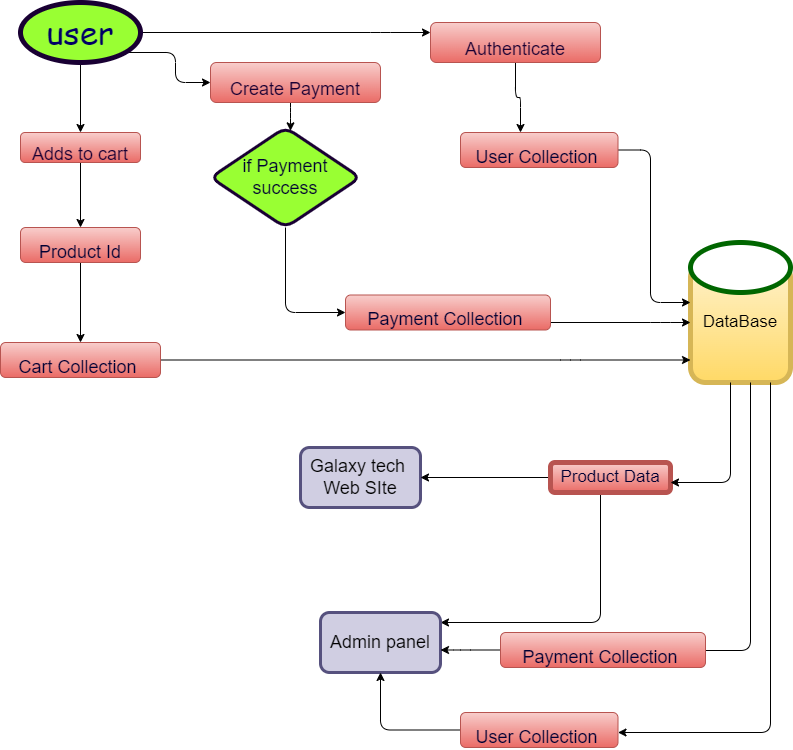

The diagram above was exported from draw.io. Its source (the exported page's mxGraphModel, read from the mxfile embedded in the PNG):
<mxGraphModel dx="944" dy="625" grid="1" gridSize="10" guides="1" tooltips="1" connect="1" arrows="1" fold="1" page="1" pageScale="1" pageWidth="850" pageHeight="1100" background="#ffffff" math="0" shadow="0">
  <root>
    <mxCell id="0" />
    <mxCell id="1" parent="0" />
    <mxCell id="10" style="edgeStyle=none;html=1;fontFamily=Helvetica;fontSize=18;fontColor=#190033;strokeColor=#000000;" edge="1" parent="1" source="5" target="9">
      <mxGeometry relative="1" as="geometry" />
    </mxCell>
    <mxCell id="28" style="edgeStyle=orthogonalEdgeStyle;html=1;strokeColor=#000000;fontFamily=Helvetica;fontSize=18;fontColor=#000033;" edge="1" parent="1" source="5" target="26">
      <mxGeometry relative="1" as="geometry">
        <Array as="points">
          <mxPoint x="195" y="150" />
          <mxPoint x="195" y="180" />
        </Array>
      </mxGeometry>
    </mxCell>
    <mxCell id="39" style="edgeStyle=orthogonalEdgeStyle;html=1;strokeColor=#000000;fontFamily=Helvetica;fontSize=18;fontColor=#000033;" edge="1" parent="1" source="5" target="38">
      <mxGeometry relative="1" as="geometry">
        <Array as="points">
          <mxPoint x="400" y="130" />
          <mxPoint x="400" y="130" />
        </Array>
      </mxGeometry>
    </mxCell>
    <mxCell id="5" value="&lt;font style=&quot;font-size: 33px;&quot; color=&quot;#000066&quot;&gt;user&lt;/font&gt;" style="ellipse;whiteSpace=wrap;html=1;fontFamily=Comic Sans MS;fillColor=#99FF33;strokeWidth=5;strokeColor=#190033;" vertex="1" parent="1">
      <mxGeometry x="40" y="100" width="120" height="60" as="geometry" />
    </mxCell>
    <mxCell id="6" value="" style="group" vertex="1" connectable="0" parent="1">
      <mxGeometry x="710" y="340" width="100" height="140" as="geometry" />
    </mxCell>
    <mxCell id="7" value="&lt;font color=&quot;#000000&quot;&gt;DataBase&lt;/font&gt;" style="whiteSpace=wrap;html=1;rounded=1;shadow=0;glass=0;strokeColor=#d6b656;strokeWidth=5;fontSize=17;gradientColor=#ffd966;fillColor=#fff2cc;" vertex="1" parent="6">
      <mxGeometry y="20" width="100" height="120" as="geometry" />
    </mxCell>
    <mxCell id="8" value="" style="ellipse;whiteSpace=wrap;html=1;rounded=1;shadow=0;glass=0;strokeColor=#006600;strokeWidth=5;fontSize=17;fontColor=#000000;gradientColor=none;" vertex="1" parent="6">
      <mxGeometry width="100" height="50" as="geometry" />
    </mxCell>
    <mxCell id="12" value="" style="edgeStyle=none;html=1;strokeColor=#000000;fontFamily=Helvetica;fontSize=18;fontColor=#190033;" edge="1" parent="1" source="9" target="11">
      <mxGeometry relative="1" as="geometry" />
    </mxCell>
    <mxCell id="9" value="&lt;font color=&quot;#190033&quot; style=&quot;font-size: 18px;&quot; face=&quot;Helvetica&quot;&gt;Adds to cart&lt;/font&gt;" style="text;html=1;strokeColor=#b85450;fillColor=#f8cecc;align=center;verticalAlign=middle;whiteSpace=wrap;rounded=1;strokeWidth=1;fontFamily=Comic Sans MS;fontSize=33;gradientColor=#ea6b66;" vertex="1" parent="1">
      <mxGeometry x="40" y="230" width="120" height="30" as="geometry" />
    </mxCell>
    <mxCell id="16" value="" style="edgeStyle=none;html=1;strokeColor=#000000;fontFamily=Helvetica;fontSize=18;fontColor=#000033;" edge="1" parent="1" source="11" target="15">
      <mxGeometry relative="1" as="geometry" />
    </mxCell>
    <mxCell id="11" value="&lt;span style=&quot;font-size: 18px;&quot;&gt;&lt;font color=&quot;#000033&quot; face=&quot;Helvetica&quot;&gt;Product Id&lt;/font&gt;&lt;/span&gt;" style="whiteSpace=wrap;html=1;fontSize=33;fontFamily=Comic Sans MS;fillColor=#f8cecc;strokeColor=#b85450;gradientColor=#ea6b66;rounded=1;strokeWidth=1;" vertex="1" parent="1">
      <mxGeometry x="40" y="325" width="120" height="35" as="geometry" />
    </mxCell>
    <mxCell id="19" style="edgeStyle=orthogonalEdgeStyle;html=1;strokeColor=#000000;fontFamily=Helvetica;fontSize=18;fontColor=#000033;" edge="1" parent="1" source="15" target="7">
      <mxGeometry relative="1" as="geometry">
        <Array as="points">
          <mxPoint x="590" y="458" />
          <mxPoint x="590" y="458" />
        </Array>
      </mxGeometry>
    </mxCell>
    <mxCell id="15" value="&lt;span style=&quot;font-size: 18px;&quot;&gt;&lt;font color=&quot;#000033&quot; face=&quot;Helvetica&quot;&gt;Cart Collection&amp;nbsp;&lt;/font&gt;&lt;/span&gt;" style="whiteSpace=wrap;html=1;fontSize=33;fontFamily=Comic Sans MS;fillColor=#f8cecc;strokeColor=#b85450;gradientColor=#ea6b66;rounded=1;strokeWidth=1;" vertex="1" parent="1">
      <mxGeometry x="20" y="440" width="160" height="35" as="geometry" />
    </mxCell>
    <mxCell id="22" value="&lt;font color=&quot;#000000&quot;&gt;Galaxy tech&amp;nbsp;&lt;br&gt;Web SIte&lt;/font&gt;" style="rounded=1;whiteSpace=wrap;html=1;strokeColor=#56517e;strokeWidth=3;fontFamily=Helvetica;fontSize=18;fillColor=#d0cee2;" vertex="1" parent="1">
      <mxGeometry x="320" y="545" width="120" height="60" as="geometry" />
    </mxCell>
    <mxCell id="25" style="edgeStyle=orthogonalEdgeStyle;html=1;strokeColor=#000000;fontFamily=Helvetica;fontSize=18;fontColor=#000033;" edge="1" parent="1" source="23" target="22">
      <mxGeometry relative="1" as="geometry" />
    </mxCell>
    <mxCell id="34" style="edgeStyle=orthogonalEdgeStyle;html=1;strokeColor=#000000;fontFamily=Helvetica;fontSize=18;fontColor=#000033;" edge="1" parent="1" source="23" target="33">
      <mxGeometry relative="1" as="geometry">
        <Array as="points">
          <mxPoint x="620" y="720" />
        </Array>
      </mxGeometry>
    </mxCell>
    <mxCell id="23" value="&lt;font color=&quot;#000033&quot;&gt;Product Data&lt;/font&gt;" style="whiteSpace=wrap;html=1;fontSize=17;fillColor=#f8cecc;strokeColor=#b85450;rounded=1;shadow=0;glass=0;strokeWidth=5;gradientColor=#ea6b66;" vertex="1" parent="1">
      <mxGeometry x="570" y="560" width="120" height="30" as="geometry" />
    </mxCell>
    <mxCell id="24" value="" style="edgeStyle=orthogonalEdgeStyle;html=1;strokeColor=#000000;fontFamily=Helvetica;fontSize=18;fontColor=#000000;" edge="1" parent="1" source="7" target="23">
      <mxGeometry relative="1" as="geometry">
        <Array as="points">
          <mxPoint x="750" y="580" />
        </Array>
      </mxGeometry>
    </mxCell>
    <mxCell id="29" style="edgeStyle=orthogonalEdgeStyle;html=1;strokeColor=#000000;fontFamily=Helvetica;fontSize=18;fontColor=#000033;" edge="1" parent="1" source="26" target="27">
      <mxGeometry relative="1" as="geometry">
        <Array as="points">
          <mxPoint x="310" y="210" />
          <mxPoint x="310" y="210" />
        </Array>
      </mxGeometry>
    </mxCell>
    <mxCell id="26" value="&lt;font color=&quot;#190033&quot; style=&quot;font-size: 18px;&quot; face=&quot;Helvetica&quot;&gt;Create Payment&lt;br&gt;&lt;/font&gt;" style="text;html=1;strokeColor=#b85450;fillColor=#f8cecc;align=center;verticalAlign=middle;whiteSpace=wrap;rounded=1;strokeWidth=1;fontFamily=Comic Sans MS;fontSize=33;gradientColor=#ea6b66;" vertex="1" parent="1">
      <mxGeometry x="230" y="160" width="170" height="40" as="geometry" />
    </mxCell>
    <mxCell id="31" style="edgeStyle=orthogonalEdgeStyle;html=1;strokeColor=#000000;fontFamily=Helvetica;fontSize=18;fontColor=#000033;" edge="1" parent="1" source="27" target="30">
      <mxGeometry relative="1" as="geometry">
        <Array as="points">
          <mxPoint x="305" y="410" />
        </Array>
      </mxGeometry>
    </mxCell>
    <mxCell id="27" value="if Payment success&lt;br&gt;" style="rhombus;whiteSpace=wrap;html=1;rounded=1;strokeColor=#190033;strokeWidth=3;fontFamily=Helvetica;fontSize=18;fontColor=#000033;fillColor=#99FF33;" vertex="1" parent="1">
      <mxGeometry x="230" y="225" width="150" height="100" as="geometry" />
    </mxCell>
    <mxCell id="32" style="edgeStyle=orthogonalEdgeStyle;html=1;strokeColor=#000000;fontFamily=Helvetica;fontSize=18;fontColor=#000033;" edge="1" parent="1" source="30" target="7">
      <mxGeometry relative="1" as="geometry">
        <mxPoint x="670" y="368" as="targetPoint" />
        <Array as="points">
          <mxPoint x="680" y="420" />
          <mxPoint x="680" y="420" />
        </Array>
      </mxGeometry>
    </mxCell>
    <mxCell id="30" value="&lt;span style=&quot;font-size: 18px;&quot;&gt;&lt;font color=&quot;#000033&quot; face=&quot;Helvetica&quot;&gt;Payment Collection&amp;nbsp;&lt;/font&gt;&lt;/span&gt;" style="whiteSpace=wrap;html=1;fontSize=33;fontFamily=Comic Sans MS;fillColor=#f8cecc;strokeColor=#b85450;gradientColor=#ea6b66;rounded=1;strokeWidth=1;" vertex="1" parent="1">
      <mxGeometry x="365" y="392.5" width="205" height="35" as="geometry" />
    </mxCell>
    <mxCell id="33" value="&lt;font color=&quot;#000000&quot;&gt;Admin panel&lt;/font&gt;" style="rounded=1;whiteSpace=wrap;html=1;strokeColor=#56517e;strokeWidth=3;fontFamily=Helvetica;fontSize=18;fillColor=#d0cee2;" vertex="1" parent="1">
      <mxGeometry x="340" y="710" width="120" height="60" as="geometry" />
    </mxCell>
    <mxCell id="35" style="edgeStyle=orthogonalEdgeStyle;html=1;strokeColor=#000000;fontFamily=Helvetica;fontSize=18;fontColor=#000033;startArrow=none;" edge="1" parent="1" source="36" target="33">
      <mxGeometry relative="1" as="geometry">
        <Array as="points">
          <mxPoint x="480" y="748" />
          <mxPoint x="480" y="748" />
        </Array>
      </mxGeometry>
    </mxCell>
    <mxCell id="37" value="" style="edgeStyle=orthogonalEdgeStyle;html=1;strokeColor=#000000;fontFamily=Helvetica;fontSize=18;fontColor=#000033;endArrow=none;" edge="1" parent="1" source="7" target="36">
      <mxGeometry relative="1" as="geometry">
        <mxPoint x="760" y="480" as="sourcePoint" />
        <mxPoint x="460" y="740" as="targetPoint" />
        <Array as="points">
          <mxPoint x="770" y="748" />
        </Array>
      </mxGeometry>
    </mxCell>
    <mxCell id="36" value="&lt;span style=&quot;font-size: 18px;&quot;&gt;&lt;font color=&quot;#000033&quot; face=&quot;Helvetica&quot;&gt;Payment Collection&amp;nbsp;&lt;/font&gt;&lt;/span&gt;" style="whiteSpace=wrap;html=1;fontSize=33;fontFamily=Comic Sans MS;fillColor=#f8cecc;strokeColor=#b85450;gradientColor=#ea6b66;rounded=1;strokeWidth=1;" vertex="1" parent="1">
      <mxGeometry x="520" y="730" width="205" height="35" as="geometry" />
    </mxCell>
    <mxCell id="41" style="edgeStyle=orthogonalEdgeStyle;html=1;strokeColor=#000000;fontFamily=Helvetica;fontSize=18;fontColor=#000033;" edge="1" parent="1" source="38" target="40">
      <mxGeometry relative="1" as="geometry">
        <Array as="points">
          <mxPoint x="535" y="195" />
          <mxPoint x="540" y="195" />
        </Array>
      </mxGeometry>
    </mxCell>
    <mxCell id="38" value="&lt;font color=&quot;#190033&quot; style=&quot;font-size: 18px;&quot; face=&quot;Helvetica&quot;&gt;Authenticate&lt;br&gt;&lt;/font&gt;" style="text;html=1;strokeColor=#b85450;fillColor=#f8cecc;align=center;verticalAlign=middle;whiteSpace=wrap;rounded=1;strokeWidth=1;fontFamily=Comic Sans MS;fontSize=33;gradientColor=#ea6b66;" vertex="1" parent="1">
      <mxGeometry x="450" y="120" width="170" height="40" as="geometry" />
    </mxCell>
    <mxCell id="42" style="edgeStyle=orthogonalEdgeStyle;html=1;strokeColor=#000000;fontFamily=Helvetica;fontSize=18;fontColor=#000033;" edge="1" parent="1" source="40" target="7">
      <mxGeometry relative="1" as="geometry">
        <Array as="points">
          <mxPoint x="670" y="248" />
          <mxPoint x="670" y="400" />
        </Array>
      </mxGeometry>
    </mxCell>
    <mxCell id="40" value="&lt;span style=&quot;font-size: 18px;&quot;&gt;&lt;font color=&quot;#000033&quot; face=&quot;Helvetica&quot;&gt;User Collection&amp;nbsp;&lt;/font&gt;&lt;/span&gt;" style="whiteSpace=wrap;html=1;fontSize=33;fontFamily=Comic Sans MS;fillColor=#f8cecc;strokeColor=#b85450;gradientColor=#ea6b66;rounded=1;strokeWidth=1;" vertex="1" parent="1">
      <mxGeometry x="480" y="230" width="157.5" height="35" as="geometry" />
    </mxCell>
    <mxCell id="45" style="edgeStyle=orthogonalEdgeStyle;html=1;strokeColor=#000000;fontFamily=Helvetica;fontSize=18;fontColor=#000033;" edge="1" parent="1" source="43" target="33">
      <mxGeometry relative="1" as="geometry" />
    </mxCell>
    <mxCell id="43" value="&lt;span style=&quot;font-size: 18px;&quot;&gt;&lt;font color=&quot;#000033&quot; face=&quot;Helvetica&quot;&gt;User Collection&amp;nbsp;&lt;/font&gt;&lt;/span&gt;" style="whiteSpace=wrap;html=1;fontSize=33;fontFamily=Comic Sans MS;fillColor=#f8cecc;strokeColor=#b85450;gradientColor=#ea6b66;rounded=1;strokeWidth=1;" vertex="1" parent="1">
      <mxGeometry x="480" y="810" width="157.5" height="35" as="geometry" />
    </mxCell>
    <mxCell id="44" style="edgeStyle=orthogonalEdgeStyle;html=1;strokeColor=#000000;fontFamily=Helvetica;fontSize=18;fontColor=#000033;" edge="1" parent="1" source="7" target="43">
      <mxGeometry relative="1" as="geometry">
        <mxPoint x="650" y="830" as="targetPoint" />
        <Array as="points">
          <mxPoint x="790" y="830" />
        </Array>
      </mxGeometry>
    </mxCell>
  </root>
</mxGraphModel>